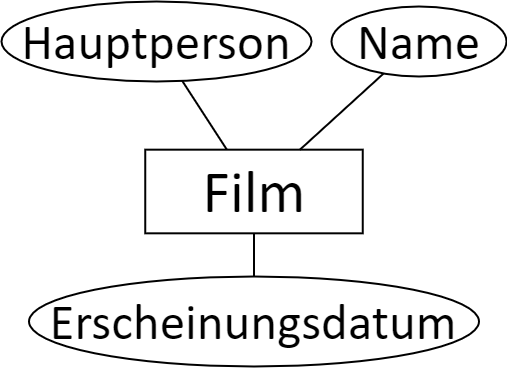

The diagram above was exported from draw.io. Its source (the exported page's mxGraphModel, read from the mxfile embedded in the PNG):
<mxGraphModel dx="1185" dy="621" grid="1" gridSize="10" guides="1" tooltips="1" connect="1" arrows="1" fold="1" page="1" pageScale="1" pageWidth="827" pageHeight="1169" math="0" shadow="0">
  <root>
    <mxCell id="0" />
    <mxCell id="1" parent="0" />
    <mxCell id="2" value="Film" style="whiteSpace=wrap;html=1;align=center;fontSize=60;fontFamily=FallingSky;strokeWidth=2;" vertex="1" parent="1">
      <mxGeometry x="263.75" y="223.17000000000002" width="217.5" height="83.65" as="geometry" />
    </mxCell>
    <mxCell id="3" value="Hauptperson" style="ellipse;whiteSpace=wrap;html=1;align=center;fontFamily=FallingSky;fontSize=51;strokeColor=default;strokeWidth=2;fillColor=default;gradientColor=none;" vertex="1" parent="1">
      <mxGeometry x="120" y="75" width="310" height="80" as="geometry" />
    </mxCell>
    <mxCell id="4" value="Name" style="ellipse;whiteSpace=wrap;html=1;align=center;fontFamily=FallingSky;fontSize=51;strokeColor=default;strokeWidth=2;fillColor=default;gradientColor=none;" vertex="1" parent="1">
      <mxGeometry x="450" y="80" width="175" height="70" as="geometry" />
    </mxCell>
    <mxCell id="5" value="Erscheinungsdatum" style="ellipse;whiteSpace=wrap;html=1;align=center;fontFamily=FallingSky;fontSize=51;strokeColor=default;strokeWidth=2;fillColor=default;gradientColor=none;" vertex="1" parent="1">
      <mxGeometry x="147.5" y="350" width="450" height="90" as="geometry" />
    </mxCell>
    <mxCell id="6" value="" style="endArrow=none;html=1;rounded=0;fontFamily=FallingSky;fontSize=25;strokeWidth=2;" edge="1" source="2" target="4" parent="1">
      <mxGeometry width="50" height="50" relative="1" as="geometry">
        <mxPoint x="380" y="260" as="sourcePoint" />
        <mxPoint x="430" y="210" as="targetPoint" />
      </mxGeometry>
    </mxCell>
    <mxCell id="7" value="" style="endArrow=none;html=1;rounded=0;fontFamily=FallingSky;fontSize=25;strokeWidth=2;" edge="1" source="2" target="3" parent="1">
      <mxGeometry width="50" height="50" relative="1" as="geometry">
        <mxPoint x="379.15436929562384" y="250" as="sourcePoint" />
        <mxPoint x="409.44362980913365" y="218.65032973661846" as="targetPoint" />
      </mxGeometry>
    </mxCell>
    <mxCell id="8" value="" style="endArrow=none;html=1;rounded=0;fontFamily=FallingSky;fontSize=25;strokeWidth=2;" edge="1" source="2" target="5" parent="1">
      <mxGeometry width="50" height="50" relative="1" as="geometry">
        <mxPoint x="389.15436929562384" y="260" as="sourcePoint" />
        <mxPoint x="419.44362980913365" y="228.65032973661846" as="targetPoint" />
      </mxGeometry>
    </mxCell>
  </root>
</mxGraphModel>